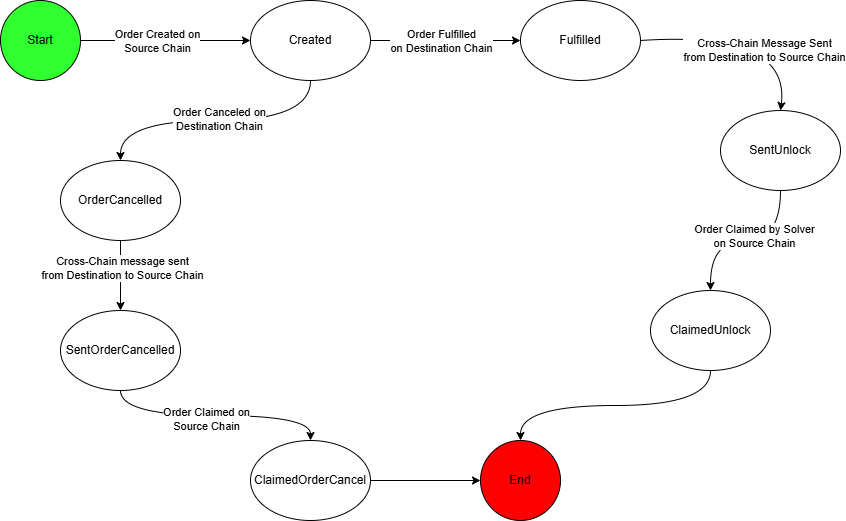

The diagram above was exported from draw.io. Its source (the exported page's mxGraphModel, read from the mxfile embedded in the PNG):
<mxGraphModel dx="4910" dy="754" grid="1" gridSize="10" guides="1" tooltips="1" connect="1" arrows="1" fold="1" page="1" pageScale="1" pageWidth="3300" pageHeight="4681" math="0" shadow="0">
  <root>
    <mxCell id="0" />
    <mxCell id="1" parent="0" />
    <mxCell id="_w3mKy6ugR3Ps6qsgDQQ-10" style="edgeStyle=orthogonalEdgeStyle;rounded=0;orthogonalLoop=1;jettySize=auto;html=1;exitX=0.5;exitY=1;exitDx=0;exitDy=0;curved=1;" edge="1" parent="1" source="_w3mKy6ugR3Ps6qsgDQQ-1" target="_w3mKy6ugR3Ps6qsgDQQ-5">
      <mxGeometry relative="1" as="geometry" />
    </mxCell>
    <mxCell id="_w3mKy6ugR3Ps6qsgDQQ-18" value="Order Canceled on&lt;div&gt;Destination Chain&lt;/div&gt;" style="edgeLabel;html=1;align=center;verticalAlign=middle;resizable=0;points=[];" vertex="1" connectable="0" parent="_w3mKy6ugR3Ps6qsgDQQ-10">
      <mxGeometry x="-0.025" y="-2" relative="1" as="geometry">
        <mxPoint as="offset" />
      </mxGeometry>
    </mxCell>
    <mxCell id="_w3mKy6ugR3Ps6qsgDQQ-1" value="Created" style="ellipse;whiteSpace=wrap;html=1;" vertex="1" parent="1">
      <mxGeometry x="170" y="110" width="120" height="80" as="geometry" />
    </mxCell>
    <mxCell id="_w3mKy6ugR3Ps6qsgDQQ-2" value="Fulfilled" style="ellipse;whiteSpace=wrap;html=1;" vertex="1" parent="1">
      <mxGeometry x="440" y="110" width="120" height="80" as="geometry" />
    </mxCell>
    <mxCell id="_w3mKy6ugR3Ps6qsgDQQ-3" value="SentUnlock" style="ellipse;whiteSpace=wrap;html=1;" vertex="1" parent="1">
      <mxGeometry x="640" y="220" width="120" height="80" as="geometry" />
    </mxCell>
    <mxCell id="_w3mKy6ugR3Ps6qsgDQQ-15" style="edgeStyle=orthogonalEdgeStyle;rounded=0;orthogonalLoop=1;jettySize=auto;html=1;exitX=0.5;exitY=1;exitDx=0;exitDy=0;entryX=0.5;entryY=0;entryDx=0;entryDy=0;curved=1;" edge="1" parent="1" source="_w3mKy6ugR3Ps6qsgDQQ-4" target="_w3mKy6ugR3Ps6qsgDQQ-14">
      <mxGeometry relative="1" as="geometry" />
    </mxCell>
    <mxCell id="_w3mKy6ugR3Ps6qsgDQQ-4" value="ClaimedUnlock" style="ellipse;whiteSpace=wrap;html=1;" vertex="1" parent="1">
      <mxGeometry x="570" y="400" width="120" height="80" as="geometry" />
    </mxCell>
    <mxCell id="_w3mKy6ugR3Ps6qsgDQQ-11" style="edgeStyle=orthogonalEdgeStyle;rounded=0;orthogonalLoop=1;jettySize=auto;html=1;exitX=0.5;exitY=1;exitDx=0;exitDy=0;entryX=0.5;entryY=0;entryDx=0;entryDy=0;curved=1;" edge="1" parent="1" source="_w3mKy6ugR3Ps6qsgDQQ-23" target="_w3mKy6ugR3Ps6qsgDQQ-6">
      <mxGeometry relative="1" as="geometry" />
    </mxCell>
    <mxCell id="_w3mKy6ugR3Ps6qsgDQQ-19" value="Order Claimed on&lt;div&gt;Source Chain&lt;/div&gt;" style="edgeLabel;html=1;align=center;verticalAlign=middle;resizable=0;points=[];" vertex="1" connectable="0" parent="_w3mKy6ugR3Ps6qsgDQQ-11">
      <mxGeometry x="-0.0833" y="-3" relative="1" as="geometry">
        <mxPoint as="offset" />
      </mxGeometry>
    </mxCell>
    <mxCell id="_w3mKy6ugR3Ps6qsgDQQ-24" style="edgeStyle=orthogonalEdgeStyle;rounded=0;orthogonalLoop=1;jettySize=auto;html=1;exitX=0.5;exitY=1;exitDx=0;exitDy=0;" edge="1" parent="1" source="_w3mKy6ugR3Ps6qsgDQQ-5" target="_w3mKy6ugR3Ps6qsgDQQ-23">
      <mxGeometry relative="1" as="geometry" />
    </mxCell>
    <mxCell id="_w3mKy6ugR3Ps6qsgDQQ-25" value="&lt;div&gt;Cross-Chain message sent&lt;/div&gt;&lt;div&gt;from Destination to Source Chain&lt;/div&gt;" style="edgeLabel;html=1;align=center;verticalAlign=middle;resizable=0;points=[];" vertex="1" connectable="0" parent="_w3mKy6ugR3Ps6qsgDQQ-24">
      <mxGeometry x="-0.2286" y="1" relative="1" as="geometry">
        <mxPoint as="offset" />
      </mxGeometry>
    </mxCell>
    <mxCell id="_w3mKy6ugR3Ps6qsgDQQ-5" value="OrderCancelled" style="ellipse;whiteSpace=wrap;html=1;" vertex="1" parent="1">
      <mxGeometry x="-20" y="270" width="120" height="80" as="geometry" />
    </mxCell>
    <mxCell id="_w3mKy6ugR3Ps6qsgDQQ-16" style="edgeStyle=orthogonalEdgeStyle;rounded=0;orthogonalLoop=1;jettySize=auto;html=1;exitX=1;exitY=0.5;exitDx=0;exitDy=0;" edge="1" parent="1" source="_w3mKy6ugR3Ps6qsgDQQ-6" target="_w3mKy6ugR3Ps6qsgDQQ-14">
      <mxGeometry relative="1" as="geometry" />
    </mxCell>
    <mxCell id="_w3mKy6ugR3Ps6qsgDQQ-6" value="ClaimedOrderCancel" style="ellipse;whiteSpace=wrap;html=1;" vertex="1" parent="1">
      <mxGeometry x="170" y="550" width="120" height="80" as="geometry" />
    </mxCell>
    <mxCell id="_w3mKy6ugR3Ps6qsgDQQ-7" value="" style="curved=1;endArrow=classic;html=1;rounded=0;exitX=1;exitY=0.5;exitDx=0;exitDy=0;entryX=0;entryY=0.5;entryDx=0;entryDy=0;" edge="1" parent="1" source="_w3mKy6ugR3Ps6qsgDQQ-1" target="_w3mKy6ugR3Ps6qsgDQQ-2">
      <mxGeometry width="50" height="50" relative="1" as="geometry">
        <mxPoint x="310" y="150" as="sourcePoint" />
        <mxPoint x="360" y="100" as="targetPoint" />
        <Array as="points">
          <mxPoint x="360" y="150" />
        </Array>
      </mxGeometry>
    </mxCell>
    <mxCell id="_w3mKy6ugR3Ps6qsgDQQ-20" value="Order Fulfilled&lt;div&gt;on Destination Chain&lt;/div&gt;" style="edgeLabel;html=1;align=center;verticalAlign=middle;resizable=0;points=[];" vertex="1" connectable="0" parent="_w3mKy6ugR3Ps6qsgDQQ-7">
      <mxGeometry x="-0.2933" y="-1" relative="1" as="geometry">
        <mxPoint x="17" y="-1" as="offset" />
      </mxGeometry>
    </mxCell>
    <mxCell id="_w3mKy6ugR3Ps6qsgDQQ-9" style="edgeStyle=orthogonalEdgeStyle;rounded=0;orthogonalLoop=1;jettySize=auto;html=1;exitX=1;exitY=0.5;exitDx=0;exitDy=0;" edge="1" parent="1" source="_w3mKy6ugR3Ps6qsgDQQ-8" target="_w3mKy6ugR3Ps6qsgDQQ-1">
      <mxGeometry relative="1" as="geometry" />
    </mxCell>
    <mxCell id="_w3mKy6ugR3Ps6qsgDQQ-17" value="Order Created on&lt;div&gt;Source Chain&lt;/div&gt;" style="edgeLabel;html=1;align=center;verticalAlign=middle;resizable=0;points=[];" vertex="1" connectable="0" parent="_w3mKy6ugR3Ps6qsgDQQ-9">
      <mxGeometry x="-0.1059" relative="1" as="geometry">
        <mxPoint as="offset" />
      </mxGeometry>
    </mxCell>
    <mxCell id="_w3mKy6ugR3Ps6qsgDQQ-8" value="Start" style="ellipse;whiteSpace=wrap;html=1;aspect=fixed;fillColor=#30FF30;" vertex="1" parent="1">
      <mxGeometry x="-80" y="110" width="80" height="80" as="geometry" />
    </mxCell>
    <mxCell id="_w3mKy6ugR3Ps6qsgDQQ-12" value="" style="curved=1;endArrow=classic;html=1;rounded=0;exitX=1;exitY=0.5;exitDx=0;exitDy=0;entryX=0.5;entryY=0;entryDx=0;entryDy=0;" edge="1" parent="1" source="_w3mKy6ugR3Ps6qsgDQQ-2" target="_w3mKy6ugR3Ps6qsgDQQ-3">
      <mxGeometry width="50" height="50" relative="1" as="geometry">
        <mxPoint x="790" y="410" as="sourcePoint" />
        <mxPoint x="840" y="360" as="targetPoint" />
        <Array as="points">
          <mxPoint x="710" y="140" />
        </Array>
      </mxGeometry>
    </mxCell>
    <mxCell id="_w3mKy6ugR3Ps6qsgDQQ-21" value="Cross-Chain Message Sent&lt;div&gt;from Destination to Source Chain&lt;/div&gt;" style="edgeLabel;html=1;align=center;verticalAlign=middle;resizable=0;points=[];" vertex="1" connectable="0" parent="_w3mKy6ugR3Ps6qsgDQQ-12">
      <mxGeometry x="-0.4306" y="-6" relative="1" as="geometry">
        <mxPoint x="57" y="8" as="offset" />
      </mxGeometry>
    </mxCell>
    <mxCell id="_w3mKy6ugR3Ps6qsgDQQ-13" value="" style="curved=1;endArrow=classic;html=1;rounded=0;entryX=0.5;entryY=0;entryDx=0;entryDy=0;exitX=0.5;exitY=1;exitDx=0;exitDy=0;edgeStyle=orthogonalEdgeStyle;" edge="1" parent="1" source="_w3mKy6ugR3Ps6qsgDQQ-3" target="_w3mKy6ugR3Ps6qsgDQQ-4">
      <mxGeometry width="50" height="50" relative="1" as="geometry">
        <mxPoint x="620" y="370" as="sourcePoint" />
        <mxPoint x="670" y="320" as="targetPoint" />
      </mxGeometry>
    </mxCell>
    <mxCell id="_w3mKy6ugR3Ps6qsgDQQ-22" value="Order Claimed by Solver&lt;div&gt;on Source Chain&lt;/div&gt;" style="edgeLabel;html=1;align=center;verticalAlign=middle;resizable=0;points=[];" vertex="1" connectable="0" parent="_w3mKy6ugR3Ps6qsgDQQ-13">
      <mxGeometry x="-0.0932" y="-5" relative="1" as="geometry">
        <mxPoint as="offset" />
      </mxGeometry>
    </mxCell>
    <mxCell id="_w3mKy6ugR3Ps6qsgDQQ-14" value="End" style="ellipse;whiteSpace=wrap;html=1;aspect=fixed;fillColor=#FF0000;" vertex="1" parent="1">
      <mxGeometry x="400" y="550" width="80" height="80" as="geometry" />
    </mxCell>
    <mxCell id="_w3mKy6ugR3Ps6qsgDQQ-23" value="SentOrderCancelled" style="ellipse;whiteSpace=wrap;html=1;" vertex="1" parent="1">
      <mxGeometry x="-20" y="420" width="120" height="80" as="geometry" />
    </mxCell>
  </root>
</mxGraphModel>